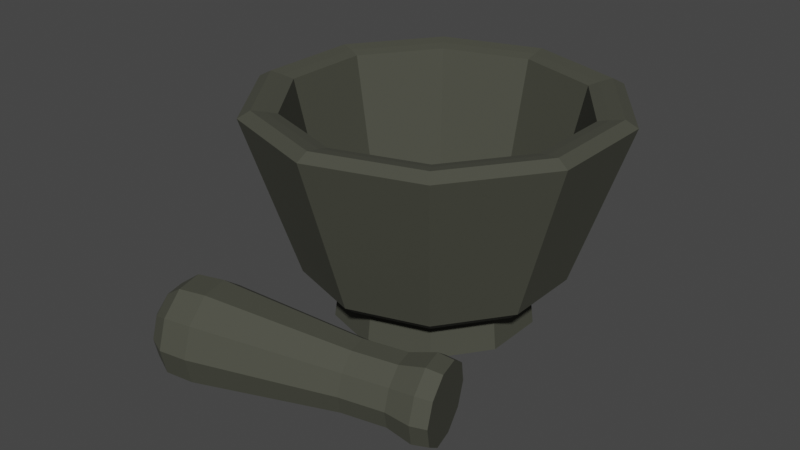 # Source: Mortar_and_Pestle.blend  (saved by Blender 2.93.21; exported with 4.5.12 LTS)
import bpy
from mathutils import Matrix  # noqa: F401  (used for matrix-valued properties, if any)

bpy.ops.wm.read_factory_settings(use_empty=True)
scene = bpy.context.scene
scene.name = 'Scene'

# ---- collections
col_collection = bpy.data.collections.new('Collection'); scene.collection.children.link(col_collection)

# ---- materials (node trees are filled in below, after node groups)
mat_material_001 = bpy.data.materials.new('Material.001')
mat_material_001.use_transparent_shadow = False

# ---- material node trees
mat_material_001.use_nodes = True; mat_material_001.node_tree.nodes.clear()
_N = mat_material_001.node_tree.nodes; _L = mat_material_001.node_tree.links
n0 = _N.new('ShaderNodeBsdfPrincipled'); n0.name = 'Principled BSDF'; n0.location = (10, 300)
n0.distribution = 'GGX'
n0.subsurface_method = 'RANDOM_WALK_SKIN'
n0.inputs[0].default_value = (0.05863, 0.06045, 0.04429, 1.0)
n0.inputs[2].default_value = 0.8333
n0.inputs[3].default_value = 1.45
n0.inputs[27].default_value = (0.0, 0.0, 0.0, 1.0)
n0.inputs[28].default_value = 1.0
n1 = _N.new('ShaderNodeOutputMaterial'); n1.name = 'Material Output'; n1.location = (300, 300)
_L.new(n0.outputs[0], n1.inputs[0])
n1.is_active_output = True

# ---- world
world_world = bpy.data.worlds.new('World'); scene.world = world_world
world_world.use_nodes = True; world_world.node_tree.nodes.clear()
_N = world_world.node_tree.nodes; _L = world_world.node_tree.links
n0 = _N.new('ShaderNodeOutputWorld'); n0.name = 'World Output'; n0.location = (300, 300)
n1 = _N.new('ShaderNodeBackground'); n1.name = 'Background'; n1.location = (10, 300)
n1.inputs[0].default_value = (0.05088, 0.05088, 0.05088, 1.0)
_L.new(n1.outputs[0], n0.inputs[0])
n0.is_active_output = True
world_world.color = (0.05088, 0.05088, 0.05088)
world_world.use_sun_shadow = False
world_world.sun_shadow_jitter_overblur = 0.0

# ---- meshes
me_cylinder_001 = bpy.data.meshes.new('Cylinder.001')
me_cylinder_001.from_pydata([(5.754e-09, 0.5186, 0.4293), (0.3048, 0.4195, 0.4293), (0.4932, 0.1602, 0.4293), (0.4932, -0.1602, 0.4293), (0.3048, -0.4195, 0.4293), (-4.106e-08, -0.5186, 0.4293), (-0.3048, -0.4195, 0.4293), (-0.4932, -0.1602, 0.4293), (-0.4932, 0.1602, 0.4293), (-0.3048, 0.4195, 0.4293), (0.3654, 0.5029, 0.8423), (-5.921e-09, 0.6216, 0.8423), (0.5912, 0.1921, 0.8423), (0.5912, -0.1921, 0.8423), (0.3654, -0.5029, 0.8423), (-6.49e-08, -0.6216, 0.8423), (-0.3654, -0.5029, 0.8423), (-0.5912, -0.1921, 0.8423), (-0.5912, 0.1921, 0.8423), (-0.3654, 0.5029, 0.8423), (0.5424, 0.7466, 2.429), (0.581, 0.7997, 2.357), (-6.892e-11, 0.9884, 2.357), (2.419e-09, 0.9228, 2.429), (0.8776, 0.2852, 2.429), (0.9401, 0.3054, 2.357), (0.8776, -0.2852, 2.429), (0.9401, -0.3054, 2.357), (0.5424, -0.7466, 2.429), (0.581, -0.7997, 2.357), (-8.138e-08, -0.9228, 2.429), (-8.648e-08, -0.9884, 2.357), (-0.5424, -0.7466, 2.429), (-0.581, -0.7997, 2.357), (-0.8776, -0.2852, 2.429), (-0.9401, -0.3054, 2.357), (-0.8776, 0.2852, 2.429), (-0.9401, 0.3054, 2.357), (-0.5424, 0.7466, 2.429), (-0.581, 0.7997, 2.357), (2.909e-09, 0.8525, 2.403), (2.813e-09, 0.7914, 2.372), (0.4652, 0.6403, 2.372), (0.5011, 0.6897, 2.403), (0.7527, 0.2446, 2.372), (0.8108, 0.2634, 2.403), (0.7527, -0.2446, 2.372), (0.8108, -0.2634, 2.403), (0.4652, -0.6403, 2.372), (0.5011, -0.6897, 2.403), (-7.228e-08, -0.7914, 2.372), (-7.642e-08, -0.8525, 2.403), (-0.4652, -0.6403, 2.372), (-0.5011, -0.6897, 2.403), (-0.7527, -0.2446, 2.372), (-0.8108, -0.2634, 2.403), (-0.7527, 0.2446, 2.372), (-0.8108, 0.2634, 2.403), (-0.4652, 0.6403, 2.372), (-0.5011, 0.6897, 2.403), (1.342e-08, 0.5454, 0.0), (0.3206, 0.4413, 0.0), (0.5187, 0.1686, 0.0), (0.5187, -0.1686, 0.0), (0.3206, -0.4413, 0.0), (-3.582e-08, -0.5454, 0.0), (-0.3206, -0.4413, 0.0), (-0.5187, -0.1686, 0.0), (-0.5187, 0.1686, 0.0), (-0.3206, 0.4413, 0.0), (3.067e-09, 0.5757, 0.4293), (0.3384, 0.4658, 0.4293), (0.5475, 0.1779, 0.4293), (0.5475, -0.1779, 0.4293), (0.3384, -0.4658, 0.4293), (-4.822e-08, -0.5757, 0.4293), (-0.3384, -0.4658, 0.4293), (-0.5475, -0.1779, 0.4293), (-0.5475, 0.1779, 0.4293), (-0.3384, 0.4658, 0.4293), (1.722e-10, 0.6479, 0.4884), (-1.747e-09, 0.7069, 0.5898), (0.4155, 0.5719, 0.5898), (0.3808, 0.5242, 0.4884), (0.6723, 0.2185, 0.5898), (0.6162, 0.2002, 0.4884), (0.6723, -0.2185, 0.5898), (0.6162, -0.2002, 0.4884), (0.4155, -0.5719, 0.5898), (0.3808, -0.5242, 0.4884), (-6.355e-08, -0.7069, 0.5898), (-5.686e-08, -0.6479, 0.4884), (-0.4155, -0.5719, 0.5898), (-0.3808, -0.5242, 0.4884), (-0.6723, -0.2185, 0.5898), (-0.6162, -0.2002, 0.4884), (-0.6723, 0.2185, 0.5898), (-0.6162, 0.2002, 0.4884), (-0.4155, 0.5719, 0.5898), (-0.3808, 0.5242, 0.4884)], [], [(3, 2, 72, 73), (46, 44, 12, 13), (48, 46, 13, 14), (50, 48, 14, 15), (52, 50, 15, 16), (54, 52, 16, 17), (56, 54, 17, 18), (58, 56, 18, 19), (53, 55, 34, 32), (44, 42, 10, 12), (4, 5, 65, 64), (0, 9, 79, 70), (83, 85, 72, 71), (5, 4, 74, 75), (6, 5, 75, 76), (7, 6, 76, 77), (8, 7, 77, 78), (9, 8, 78, 79), (4, 3, 73, 74), (10, 11, 19, 18, 17, 16, 15, 14, 13, 12), (47, 49, 28, 26), (59, 40, 23, 38), (55, 57, 36, 34), (49, 51, 30, 28), (43, 45, 24, 20), (57, 59, 38, 36), (51, 53, 32, 30), (45, 47, 26, 24), (42, 41, 11, 10), (21, 22, 23, 20), (25, 21, 20, 24), (27, 25, 24, 26), (29, 27, 26, 28), (31, 29, 28, 30), (33, 31, 30, 32), (35, 33, 32, 34), (37, 35, 34, 36), (39, 37, 36, 38), (22, 39, 38, 23), (41, 58, 19, 11), (43, 40, 41, 42), (45, 43, 42, 44), (47, 45, 44, 46), (49, 47, 46, 48), (51, 49, 48, 50), (53, 51, 50, 52), (55, 53, 52, 54), (57, 55, 54, 56), (59, 57, 56, 58), (40, 59, 58, 41), (40, 43, 20, 23), (81, 22, 21, 82), (85, 87, 73, 72), (87, 89, 74, 73), (89, 91, 75, 74), (91, 93, 76, 75), (93, 95, 77, 76), (95, 97, 78, 77), (97, 99, 79, 78), (2, 1, 71, 72), (60, 61, 62, 63, 64, 65, 66, 67, 68, 69), (1, 2, 62, 61), (8, 9, 69, 68), (5, 6, 66, 65), (2, 3, 63, 62), (9, 0, 60, 69), (6, 7, 67, 66), (3, 4, 64, 63), (0, 1, 61, 60), (7, 8, 68, 67), (98, 39, 22, 81), (82, 21, 25, 84), (84, 25, 27, 86), (86, 27, 29, 88), (88, 29, 31, 90), (90, 31, 33, 92), (92, 33, 35, 94), (94, 35, 37, 96), (96, 37, 39, 98), (80, 83, 71, 70), (1, 0, 70, 71), (81, 82, 83, 80), (82, 84, 85, 83), (84, 86, 87, 85), (86, 88, 89, 87), (88, 90, 91, 89), (90, 92, 93, 91), (92, 94, 95, 93), (94, 96, 97, 95), (96, 98, 99, 97), (98, 81, 80, 99), (99, 80, 70, 79)])
_uv = me_cylinder_001.uv_layers.new(name='UVMap')
_uv.uv.foreach_set('vector', [0.9237, 0.1936, 0.9237, 0.3064, 0.9429, 0.3127, 0.9429, 0.1873, 0.4427, 0.1874, 0.4427, 0.3126, 0.4427, 0.3126, 0.4427, 0.1874, 0.3691, 0.08607, 0.4427, 0.1874, 0.4427, 0.1874, 0.3691, 0.08607, 0.25, 0.04737, 0.3691, 0.08607, 0.3691, 0.08607, 0.25, 0.04737, 0.1309, 0.08607, 0.25, 0.04737, 0.25, 0.04737, 0.1309, 0.08607, 0.05729, 0.1874, 0.1309, 0.08607, 0.1309, 0.08607, 0.05729, 0.1874, 0.05729, 0.3126, 0.05729, 0.1874, 0.05729, 0.1874, 0.05729, 0.3126, 0.1309, 0.4139, 0.05729, 0.3126, 0.05729, 0.3126, 0.1309, 0.4139, 0.1263, 0.07975, 0.04986, 0.185, 0.03937, 0.1816, 0.1198, 0.07082, 0.4427, 0.3126, 0.3691, 0.4139, 0.3691, 0.4139, 0.4427, 0.3126, 0.8574, 0.1022, 0.75, 0.06735, 0.75, 0.06735, 0.8574, 0.1022, 0.75, 0.4327, 0.6426, 0.3978, 0.6308, 0.4141, 0.75, 0.4528, 0.8969, 0.5148, 0.8031, 0.5148, 0.8078, 0.5, 0.8922, 0.5, 0.75, 0.06735, 0.8574, 0.1022, 0.8692, 0.08594, 0.75, 0.04722, 0.6426, 0.1022, 0.75, 0.06735, 0.75, 0.04722, 0.6308, 0.08594, 0.5763, 0.1936, 0.6426, 0.1022, 0.6308, 0.08594, 0.5571, 0.1873, 0.5763, 0.3064, 0.5763, 0.1936, 0.5571, 0.1873, 0.5571, 0.3127, 0.6426, 0.3978, 0.5763, 0.3064, 0.5571, 0.3127, 0.6308, 0.4141, 0.8574, 0.1022, 0.9237, 0.1936, 0.9429, 0.1873, 0.8692, 0.08594, 0.3691, 0.4139, 0.25, 0.4526, 0.1309, 0.4139, 0.05729, 0.3126, 0.05729, 0.1874, 0.1309, 0.08607, 0.25, 0.04737, 0.3691, 0.08607, 0.4427, 0.1874, 0.4427, 0.3126, 0.4501, 0.185, 0.3737, 0.07975, 0.3802, 0.07082, 0.4606, 0.1816, 0.1263, 0.4202, 0.25, 0.4604, 0.25, 0.4715, 0.1198, 0.4292, 0.04986, 0.185, 0.04986, 0.315, 0.03937, 0.3184, 0.03937, 0.1816, 0.3737, 0.07975, 0.25, 0.03956, 0.25, 0.02853, 0.3802, 0.07082, 0.3737, 0.4202, 0.4501, 0.315, 0.4606, 0.3184, 0.3802, 0.4292, 0.04986, 0.315, 0.1263, 0.4202, 0.1198, 0.4292, 0.03937, 0.3184, 0.25, 0.03956, 0.1263, 0.07975, 0.1198, 0.07082, 0.25, 0.02853, 0.4501, 0.315, 0.4501, 0.185, 0.4606, 0.1816, 0.4606, 0.3184, 0.3691, 0.4139, 0.25, 0.4526, 0.25, 0.4526, 0.3691, 0.4139, 0.9, 0.9819, 1.0, 0.9819, 0.9961, 1.0, 0.9039, 1.0, 0.8, 0.9819, 0.9, 0.9819, 0.8961, 1.0, 0.8039, 1.0, 0.7, 0.9819, 0.8, 0.9819, 0.7961, 1.0, 0.7039, 1.0, 0.6, 0.9819, 0.7, 0.9819, 0.6961, 1.0, 0.6039, 1.0, 0.5, 0.9819, 0.6, 0.9819, 0.5961, 1.0, 0.5039, 1.0, 0.4, 0.9819, 0.5, 0.9819, 0.4961, 1.0, 0.4039, 1.0, 0.3, 0.9819, 0.4, 0.9819, 0.3961, 1.0, 0.3039, 1.0, 0.2, 0.9819, 0.3, 0.9819, 0.2961, 1.0, 0.2039, 1.0, 0.1, 0.9819, 0.2, 0.9819, 0.1961, 1.0, 0.1039, 1.0, -7.451e-08, 0.9819, 0.1, 0.9819, 0.09614, 1.0, 0.00386, 1.0, 0.25, 0.4526, 0.1309, 0.4139, 0.1309, 0.4139, 0.25, 0.4526, 0.3737, 0.4202, 0.25, 0.4604, 0.25, 0.4526, 0.3691, 0.4139, 0.4501, 0.315, 0.3737, 0.4202, 0.3691, 0.4139, 0.4427, 0.3126, 0.4501, 0.185, 0.4501, 0.315, 0.4427, 0.3126, 0.4427, 0.1874, 0.3737, 0.07975, 0.4501, 0.185, 0.4427, 0.1874, 0.3691, 0.08607, 0.25, 0.03956, 0.3737, 0.07975, 0.3691, 0.08607, 0.25, 0.04737, 0.1263, 0.07975, 0.25, 0.03956, 0.25, 0.04737, 0.1309, 0.08607, 0.04986, 0.185, 0.1263, 0.07975, 0.1309, 0.08607, 0.05729, 0.1874, 0.04986, 0.315, 0.04986, 0.185, 0.05729, 0.1874, 0.05729, 0.3126, 0.1263, 0.4202, 0.04986, 0.315, 0.05729, 0.3126, 0.1309, 0.4139, 0.25, 0.4604, 0.1263, 0.4202, 0.1309, 0.4139, 0.25, 0.4526, 0.25, 0.4604, 0.3737, 0.4202, 0.3802, 0.4292, 0.25, 0.4715, 1.0, 0.5401, 1.0, 0.9819, 0.9, 0.9819, 0.9, 0.5401, 0.7969, 0.5148, 0.7031, 0.5148, 0.7078, 0.5, 0.7922, 0.5, 0.6969, 0.5148, 0.6031, 0.5148, 0.6078, 0.5, 0.6922, 0.5, 0.5969, 0.5148, 0.5031, 0.5148, 0.5078, 0.5, 0.5922, 0.5, 0.4969, 0.5148, 0.4031, 0.5148, 0.4078, 0.5, 0.4922, 0.5, 0.3969, 0.5148, 0.3031, 0.5148, 0.3078, 0.5, 0.3922, 0.5, 0.2969, 0.5148, 0.2031, 0.5148, 0.2078, 0.5, 0.2922, 0.5, 0.1969, 0.5148, 0.1031, 0.5148, 0.1078, 0.5, 0.1922, 0.5, 0.9237, 0.3064, 0.8574, 0.3978, 0.8692, 0.4141, 0.9429, 0.3127, 0.75, 0.4327, 0.8574, 0.3978, 0.9237, 0.3064, 0.9237, 0.1936, 0.8574, 0.1022, 0.75, 0.06735, 0.6426, 0.1022, 0.5763, 0.1936, 0.5763, 0.3064, 0.6426, 0.3978, 0.8574, 0.3978, 0.9237, 0.3064, 0.9237, 0.3064, 0.8574, 0.3978, 0.5763, 0.3064, 0.6426, 0.3978, 0.6426, 0.3978, 0.5763, 0.3064, 0.75, 0.06735, 0.6426, 0.1022, 0.6426, 0.1022, 0.75, 0.06735, 0.9237, 0.3064, 0.9237, 0.1936, 0.9237, 0.1936, 0.9237, 0.3064, 0.6426, 0.3978, 0.75, 0.4327, 0.75, 0.4327, 0.6426, 0.3978, 0.6426, 0.1022, 0.5763, 0.1936, 0.5763, 0.1936, 0.6426, 0.1022, 0.9237, 0.1936, 0.8574, 0.1022, 0.8574, 0.1022, 0.9237, 0.1936, 0.75, 0.4327, 0.8574, 0.3978, 0.8574, 0.3978, 0.75, 0.4327, 0.5763, 0.1936, 0.5763, 0.3064, 0.5763, 0.3064, 0.5763, 0.1936, 0.1, 0.5401, 0.1, 0.9819, -7.451e-08, 0.9819, -7.451e-08, 0.5401, 0.9, 0.5401, 0.9, 0.9819, 0.8, 0.9819, 0.8, 0.5401, 0.8, 0.5401, 0.8, 0.9819, 0.7, 0.9819, 0.7, 0.5401, 0.7, 0.5401, 0.7, 0.9819, 0.6, 0.9819, 0.6, 0.5401, 0.6, 0.5401, 0.6, 0.9819, 0.5, 0.9819, 0.5, 0.5401, 0.5, 0.5401, 0.5, 0.9819, 0.4, 0.9819, 0.4, 0.5401, 0.4, 0.5401, 0.4, 0.9819, 0.3, 0.9819, 0.3, 0.5401, 0.3, 0.5401, 0.3, 0.9819, 0.2, 0.9819, 0.2, 0.5401, 0.2, 0.5401, 0.2, 0.9819, 0.1, 0.9819, 0.1, 0.5401, 0.9969, 0.5148, 0.9031, 0.5148, 0.9078, 0.5, 0.9922, 0.5, 0.8574, 0.3978, 0.75, 0.4327, 0.75, 0.4528, 0.8692, 0.4141, 1.0, 0.5401, 0.9, 0.5401, 0.9031, 0.5148, 0.9969, 0.5148, 0.9, 0.5401, 0.8, 0.5401, 0.8031, 0.5148, 0.8969, 0.5148, 0.8, 0.5401, 0.7, 0.5401, 0.7031, 0.5148, 0.7969, 0.5148, 0.7, 0.5401, 0.6, 0.5401, 0.6031, 0.5148, 0.6969, 0.5148, 0.6, 0.5401, 0.5, 0.5401, 0.5031, 0.5148, 0.5969, 0.5148, 0.5, 0.5401, 0.4, 0.5401, 0.4031, 0.5148, 0.4969, 0.5148, 0.4, 0.5401, 0.3, 0.5401, 0.3031, 0.5148, 0.3969, 0.5148, 0.3, 0.5401, 0.2, 0.5401, 0.2031, 0.5148, 0.2969, 0.5148, 0.2, 0.5401, 0.1, 0.5401, 0.1031, 0.5148, 0.1969, 0.5148, 0.1, 0.5401, -7.451e-08, 0.5401, 0.003146, 0.5148, 0.09685, 0.5148, 0.09685, 0.5148, 0.003146, 0.5148, 0.007753, 0.5, 0.09225, 0.5])
me_cylinder_001.materials.append(mat_material_001)
me_cylinder_001.use_remesh_fix_poles = True
me_cylinder_001.use_remesh_preserve_attributes = False
me_cylinder_001.update()
me_cylinder_002 = bpy.data.meshes.new('Cylinder.002')
me_cylinder_002.from_pydata([(-2.358e-07, 0.9734, 1.734), (0.5721, 0.7875, 1.734), (0.9257, 0.3008, 1.734), (0.9257, -0.3008, 1.734), (0.5721, -0.7875, 1.734), (-3.209e-07, -0.9734, 1.734), (-0.5721, -0.7875, 1.734), (-0.9257, -0.3008, 1.734), (-0.9257, 0.3008, 1.734), (-0.5721, 0.7875, 1.734), (-2.298e-07, 1.406, 0.505), (0.8267, 1.138, 0.505), (1.338, 0.4346, 0.505), (1.338, -0.4346, 0.505), (0.8267, -1.138, 0.505), (-3.527e-07, -1.406, 0.505), (-0.8267, -1.138, 0.505), (-1.338, -0.4346, 0.505), (-1.338, 0.4346, 0.505), (-0.8267, 1.138, 0.505), (0.9257, 0.3008, 2.111), (0.9257, -0.3008, 2.111), (0.5721, 0.7875, 2.111), (-0.5721, 0.7875, 2.111), (-2.358e-07, 0.9734, 2.111), (-0.9257, 0.3008, 2.111), (-0.9257, -0.3008, 2.111), (-0.5721, -0.7875, 2.111), (-3.209e-07, -0.9734, 2.111), (0.5721, -0.7875, 2.111), (0.6515, 0.8968, 2.464), (0.6897, 0.9493, 2.328), (-2.34e-07, 1.173, 2.328), (-2.198e-07, 1.108, 2.464), (1.054, 0.3425, 2.464), (1.116, 0.3626, 2.328), (1.054, -0.3425, 2.464), (1.116, -0.3626, 2.328), (0.6515, -0.8968, 2.464), (0.6897, -0.9493, 2.328), (-3.166e-07, -1.108, 2.464), (-3.366e-07, -1.173, 2.328), (-0.6515, -0.8968, 2.464), (-0.6897, -0.9493, 2.328), (-1.054, -0.3425, 2.464), (-1.116, -0.3626, 2.328), (-1.054, 0.3425, 2.464), (-1.116, 0.3626, 2.328), (-0.6515, 0.8968, 2.464), (-0.6897, 0.9493, 2.328), (-2.294e-07, 1.363, 0.2713), (0.801, 1.103, 0.2713), (1.296, 0.4211, 0.2713), (1.296, -0.4211, 0.2713), (0.801, -1.103, 0.2713), (-3.485e-07, -1.363, 0.2713), (-0.801, -1.103, 0.2713), (-1.296, -0.4211, 0.2713), (-1.296, 0.4211, 0.2713), (-0.801, 1.103, 0.2713), (-2.98e-07, 0.2882, 1.192e-07), (-2.831e-07, 1.014, 0.1357), (0.1694, 0.2331, 1.192e-07), (0.596, 0.8203, 0.1357), (0.2741, 0.08905, 1.192e-07), (0.9643, 0.3133, 0.1357), (0.2741, -0.08905, 1.192e-07), (0.9643, -0.3133, 0.1357), (0.1694, -0.2331, 1.192e-07), (0.596, -0.8203, 0.1357), (-3.353e-07, -0.2882, 1.192e-07), (-3.79e-07, -1.014, 0.1357), (-0.1694, -0.2331, 1.192e-07), (-0.596, -0.8203, 0.1357), (-0.2741, -0.08905, 1.192e-07), (-0.9643, -0.3133, 0.1357), (-0.2741, 0.08905, 1.192e-07), (-0.9643, 0.3133, 0.1357), (-0.1694, 0.2331, 1.192e-07), (-0.596, 0.8203, 0.1357)], [], [(10, 0, 1, 11), (11, 1, 2, 12), (12, 2, 3, 13), (13, 3, 4, 14), (14, 4, 5, 15), (15, 5, 6, 16), (16, 6, 7, 17), (17, 7, 8, 18), (29, 21, 37, 39), (18, 8, 9, 19), (19, 9, 0, 10), (59, 19, 10, 50), (51, 11, 12, 52), (58, 18, 19, 59), (57, 17, 18, 58), (56, 16, 17, 57), (55, 15, 16, 56), (54, 14, 15, 55), (53, 13, 14, 54), (52, 12, 13, 53), (51, 52, 65, 63), (20, 22, 31, 35), (24, 23, 49, 32), (21, 20, 35, 37), (23, 25, 47, 49), (25, 26, 45, 47), (26, 27, 43, 45), (27, 28, 41, 43), (28, 29, 39, 41), (30, 33, 48, 46, 44, 42, 40, 38, 36, 34), (1, 0, 24, 22), (4, 3, 21, 29), (5, 4, 29, 28), (6, 5, 28, 27), (7, 6, 27, 26), (8, 7, 26, 25), (9, 8, 25, 23), (0, 9, 23, 24), (2, 1, 22, 20), (3, 2, 20, 21), (31, 32, 33, 30), (35, 31, 30, 34), (37, 35, 34, 36), (39, 37, 36, 38), (41, 39, 38, 40), (43, 41, 40, 42), (45, 43, 42, 44), (47, 45, 44, 46), (49, 47, 46, 48), (32, 49, 48, 33), (22, 24, 32, 31), (60, 62, 64, 66, 68, 70, 72, 74, 76, 78), (52, 53, 67, 65), (53, 54, 69, 67), (54, 55, 71, 69), (55, 56, 73, 71), (56, 57, 75, 73), (57, 58, 77, 75), (58, 59, 79, 77), (50, 51, 63, 61), (50, 10, 11, 51), (62, 60, 61, 63), (64, 62, 63, 65), (66, 64, 65, 67), (68, 66, 67, 69), (70, 68, 69, 71), (72, 70, 71, 73), (74, 72, 73, 75), (76, 74, 75, 77), (78, 76, 77, 79), (60, 78, 79, 61), (59, 50, 61, 79)])
_uv = me_cylinder_002.uv_layers.new(name='UVMap')
_uv.uv.foreach_set('vector', [1.0, 0.6456, 1.0, 1.0, 0.9, 1.0, 0.9, 0.6456, 0.9, 0.6456, 0.9, 1.0, 0.8, 1.0, 0.8, 0.6456, 0.8, 0.6456, 0.8, 1.0, 0.7, 1.0, 0.7, 0.6456, 0.7, 0.6456, 0.7, 1.0, 0.6, 1.0, 0.6, 0.6456, 0.6, 0.6456, 0.6, 1.0, 0.5, 1.0, 0.5, 0.6456, 0.5, 0.6456, 0.5, 1.0, 0.4, 1.0, 0.4, 0.6456, 0.4, 0.6456, 0.4, 1.0, 0.3, 1.0, 0.3, 0.6456, 0.3, 0.6456, 0.3, 1.0, 0.2, 1.0, 0.2, 0.6456, 0.6, 1.0, 0.7, 1.0, 0.7, 1.0, 0.6, 1.0, 0.2, 0.6456, 0.2, 1.0, 0.1, 1.0, 0.1, 0.6456, 0.1, 0.6456, 0.1, 1.0, -7.451e-08, 1.0, -7.451e-08, 0.6456, 0.1, 0.5782, 0.1, 0.6456, -7.451e-08, 0.6456, -7.451e-08, 0.5782, 0.9, 0.5782, 0.9, 0.6456, 0.8, 0.6456, 0.8, 0.5782, 0.2, 0.5782, 0.2, 0.6456, 0.1, 0.6456, 0.1, 0.5782, 0.3, 0.5782, 0.3, 0.6456, 0.2, 0.6456, 0.2, 0.5782, 0.4, 0.5782, 0.4, 0.6456, 0.3, 0.6456, 0.3, 0.5782, 0.5, 0.5782, 0.5, 0.6456, 0.4, 0.6456, 0.4, 0.5782, 0.6, 0.5782, 0.6, 0.6456, 0.5, 0.6456, 0.5, 0.5782, 0.7, 0.5782, 0.7, 0.6456, 0.6, 0.6456, 0.6, 0.5782, 0.8, 0.5782, 0.8, 0.6456, 0.7, 0.6456, 0.7, 0.5782, 0.9, 0.5782, 0.8, 0.5782, 0.8055, 0.5391, 0.8945, 0.5391, 0.8, 1.0, 0.9, 1.0, 0.9, 1.0, 0.8, 1.0, -7.451e-08, 1.0, 0.1, 1.0, 0.1, 1.0, -7.451e-08, 1.0, 0.7, 1.0, 0.8, 1.0, 0.8, 1.0, 0.7, 1.0, 0.1, 1.0, 0.2, 1.0, 0.2, 1.0, 0.1, 1.0, 0.2, 1.0, 0.3, 1.0, 0.3, 1.0, 0.2, 1.0, 0.3, 1.0, 0.4, 1.0, 0.4, 1.0, 0.3, 1.0, 0.4, 1.0, 0.5, 1.0, 0.5, 1.0, 0.4, 1.0, 0.5, 1.0, 0.6, 1.0, 0.6, 1.0, 0.5, 1.0, 0.3704, 0.4157, 0.25, 0.4548, 0.1296, 0.4157, 0.05519, 0.3133, 0.05519, 0.1867, 0.1296, 0.08429, 0.25, 0.04517, 0.3704, 0.08429, 0.4448, 0.1867, 0.4448, 0.3133, 0.9, 1.0, 1.0, 1.0, 1.0, 1.0, 0.9, 1.0, 0.6, 1.0, 0.7, 1.0, 0.7, 1.0, 0.6, 1.0, 0.5, 1.0, 0.6, 1.0, 0.6, 1.0, 0.5, 1.0, 0.4, 1.0, 0.5, 1.0, 0.5, 1.0, 0.4, 1.0, 0.3, 1.0, 0.4, 1.0, 0.4, 1.0, 0.3, 1.0, 0.2, 1.0, 0.3, 1.0, 0.3, 1.0, 0.2, 1.0, 0.1, 1.0, 0.2, 1.0, 0.2, 1.0, 0.1, 1.0, -7.451e-08, 1.0, 0.1, 1.0, 0.1, 1.0, -7.451e-08, 1.0, 0.8, 1.0, 0.9, 1.0, 0.9, 1.0, 0.8, 1.0, 0.7, 1.0, 0.8, 1.0, 0.8, 1.0, 0.7, 1.0, 0.9, 1.0, 1.0, 1.0, 0.9927, 1.0, 0.9073, 1.0, 0.8, 1.0, 0.9, 1.0, 0.8927, 1.0, 0.8073, 1.0, 0.7, 1.0, 0.8, 1.0, 0.7927, 1.0, 0.7073, 1.0, 0.6, 1.0, 0.7, 1.0, 0.6927, 1.0, 0.6073, 1.0, 0.5, 1.0, 0.6, 1.0, 0.5927, 1.0, 0.5073, 1.0, 0.4, 1.0, 0.5, 1.0, 0.4927, 1.0, 0.4073, 1.0, 0.3, 1.0, 0.4, 1.0, 0.3927, 1.0, 0.3073, 1.0, 0.2, 1.0, 0.3, 1.0, 0.2927, 1.0, 0.2073, 1.0, 0.1, 1.0, 0.2, 1.0, 0.1927, 1.0, 0.1073, 1.0, -7.451e-08, 1.0, 0.1, 1.0, 0.09267, 1.0, 0.007326, 1.0, 0.9, 1.0, 1.0, 1.0, 1.0, 1.0, 0.9, 1.0, 0.75, 0.331, 0.7976, 0.3156, 0.8271, 0.275, 0.8271, 0.225, 0.7976, 0.1844, 0.75, 0.169, 0.7024, 0.1844, 0.6729, 0.225, 0.6729, 0.275, 0.7024, 0.3156, 0.8, 0.5782, 0.7, 0.5782, 0.7055, 0.5391, 0.7945, 0.5391, 0.7, 0.5782, 0.6, 0.5782, 0.6055, 0.5391, 0.6945, 0.5391, 0.6, 0.5782, 0.5, 0.5782, 0.5055, 0.5391, 0.5945, 0.5391, 0.5, 0.5782, 0.4, 0.5782, 0.4055, 0.5391, 0.4945, 0.5391, 0.4, 0.5782, 0.3, 0.5782, 0.3055, 0.5391, 0.3945, 0.5391, 0.3, 0.5782, 0.2, 0.5782, 0.2055, 0.5391, 0.2945, 0.5391, 0.2, 0.5782, 0.1, 0.5782, 0.1055, 0.5391, 0.1945, 0.5391, 1.0, 0.5782, 0.9, 0.5782, 0.9055, 0.5391, 0.9945, 0.5391, 1.0, 0.5782, 1.0, 0.6456, 0.9, 0.6456, 0.9, 0.5782, 0.9331, 0.5, 0.9669, 0.5, 0.9945, 0.5391, 0.9055, 0.5391, 0.8331, 0.5, 0.8669, 0.5, 0.8945, 0.5391, 0.8055, 0.5391, 0.7331, 0.5, 0.7669, 0.5, 0.7945, 0.5391, 0.7055, 0.5391, 0.6331, 0.5, 0.6669, 0.5, 0.6945, 0.5391, 0.6055, 0.5391, 0.5331, 0.5, 0.5669, 0.5, 0.5945, 0.5391, 0.5055, 0.5391, 0.4331, 0.5, 0.4669, 0.5, 0.4945, 0.5391, 0.4055, 0.5391, 0.3331, 0.5, 0.3669, 0.5, 0.3945, 0.5391, 0.3055, 0.5391, 0.2331, 0.5, 0.2669, 0.5, 0.2945, 0.5391, 0.2055, 0.5391, 0.1331, 0.5, 0.1669, 0.5, 0.1945, 0.5391, 0.1055, 0.5391, 0.03312, 0.5, 0.06688, 0.5, 0.09448, 0.5391, 0.005521, 0.5391, 0.1, 0.5782, -7.451e-08, 0.5782, 0.005521, 0.5391, 0.09448, 0.5391])
me_cylinder_002.materials.append(mat_material_001)
me_cylinder_002.use_remesh_fix_poles = True
me_cylinder_002.use_remesh_preserve_attributes = False
me_cylinder_002.update()

# ---- objects
ob_mortar = bpy.data.objects.new('Mortar', me_cylinder_001)
ob_pestle = bpy.data.objects.new('Pestle', me_cylinder_002)

# ---- transforms, parenting, visibility, modifiers, constraints
ob_mortar.location = (0.0, 0.0, 0.0)
ob_mortar.scale = (0.1865, 0.1865, 0.09117)
ob_pestle.location = (-0.1163, -0.2457, 0.0541)
ob_pestle.rotation_euler = (0.2804, 1.621, 0.5475)
ob_pestle.scale = (0.03417, 0.03417, 0.1111)

# ---- collection membership
col_collection.objects.link(ob_mortar)
col_collection.objects.link(ob_pestle)

# ---- scene / render settings (as saved in the file)
scene.frame_start = 1; scene.frame_end = 250; scene.frame_set(0)
scene.render.engine = 'BLENDER_EEVEE_NEXT'
scene.cycles.use_denoising = False
scene.cycles.samples = 128
scene.cycles.sampling_pattern = 'TABULATED_SOBOL'
scene.cycles.use_adaptive_sampling = False
scene.cycles.use_light_tree = False
scene.view_settings.view_transform = 'Filmic'
bpy.context.view_layer.update()

# ---- added for rendering (the .blend has no active camera and no usable light): camera, sun
cam_auto = bpy.data.cameras.new('AutoCamera')
cam_auto.lens = 50.0
cam_auto.sensor_width = 36.0
cam_auto.clip_end = 1000.0
ob_auto_camera = bpy.data.objects.new('AutoCamera', cam_auto)
scene.collection.objects.link(ob_auto_camera)
ob_auto_camera.location = (0.587044, -0.75888, 0.577634)
ob_auto_camera.rotation_euler = (1.09748, -7.21219e-08, 0.694738)
scene.camera = ob_auto_camera
light_auto_sun = bpy.data.lights.new('AutoSun', 'SUN')
light_auto_sun.energy = 3.0
light_auto_sun.angle = 0.0523599
ob_auto_sun = bpy.data.objects.new('AutoSun', light_auto_sun)
scene.collection.objects.link(ob_auto_sun)
ob_auto_sun.rotation_euler = (0.872665, 0.174533, 0.523599)
bpy.context.view_layer.update()
